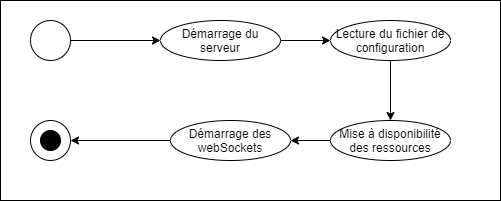

The diagram above was exported from draw.io. Its source (the exported page's mxGraphModel, read from the mxfile embedded in the PNG):
<mxGraphModel dx="1024" dy="592" grid="1" gridSize="10" guides="1" tooltips="1" connect="1" arrows="1" fold="1" page="1" pageScale="1" pageWidth="827" pageHeight="1169" math="0" shadow="0">
  <root>
    <mxCell id="0" />
    <mxCell id="1" parent="0" />
    <mxCell id="n0CB5oxINHs2Z_0opxTs-16" value="" style="rounded=0;whiteSpace=wrap;html=1;fillColor=none;" parent="1" vertex="1">
      <mxGeometry x="30" y="120" width="500" height="200" as="geometry" />
    </mxCell>
    <mxCell id="n0CB5oxINHs2Z_0opxTs-1" value="" style="ellipse;whiteSpace=wrap;html=1;aspect=fixed;strokeColor=#000000;fillColor=none;" parent="1" vertex="1">
      <mxGeometry x="60" y="240" width="40" height="40" as="geometry" />
    </mxCell>
    <mxCell id="n0CB5oxINHs2Z_0opxTs-2" value="" style="ellipse;whiteSpace=wrap;html=1;aspect=fixed;fillColor=#000000;strokeColor=#000000;" parent="1" vertex="1">
      <mxGeometry x="70" y="250" width="20" height="20" as="geometry" />
    </mxCell>
    <mxCell id="n0CB5oxINHs2Z_0opxTs-10" value="" style="edgeStyle=orthogonalEdgeStyle;rounded=0;orthogonalLoop=1;jettySize=auto;html=1;entryX=0;entryY=0.5;entryDx=0;entryDy=0;" parent="1" source="n0CB5oxINHs2Z_0opxTs-3" target="n0CB5oxINHs2Z_0opxTs-5" edge="1">
      <mxGeometry relative="1" as="geometry">
        <mxPoint x="180" y="160" as="targetPoint" />
      </mxGeometry>
    </mxCell>
    <mxCell id="n0CB5oxINHs2Z_0opxTs-3" value="" style="ellipse;whiteSpace=wrap;html=1;aspect=fixed;strokeColor=#000000;fillColor=none;" parent="1" vertex="1">
      <mxGeometry x="60" y="140" width="40" height="40" as="geometry" />
    </mxCell>
    <mxCell id="n0CB5oxINHs2Z_0opxTs-11" value="" style="edgeStyle=orthogonalEdgeStyle;rounded=0;orthogonalLoop=1;jettySize=auto;html=1;" parent="1" source="n0CB5oxINHs2Z_0opxTs-5" target="n0CB5oxINHs2Z_0opxTs-6" edge="1">
      <mxGeometry relative="1" as="geometry" />
    </mxCell>
    <mxCell id="n0CB5oxINHs2Z_0opxTs-5" value="Démarrage du serveur" style="ellipse;whiteSpace=wrap;html=1;fillColor=none;" parent="1" vertex="1">
      <mxGeometry x="190" y="140" width="120" height="40" as="geometry" />
    </mxCell>
    <mxCell id="n0CB5oxINHs2Z_0opxTs-12" value="" style="edgeStyle=orthogonalEdgeStyle;rounded=0;orthogonalLoop=1;jettySize=auto;html=1;" parent="1" source="n0CB5oxINHs2Z_0opxTs-6" target="n0CB5oxINHs2Z_0opxTs-7" edge="1">
      <mxGeometry relative="1" as="geometry" />
    </mxCell>
    <mxCell id="n0CB5oxINHs2Z_0opxTs-6" value="Lecture du fichier de configuration" style="ellipse;whiteSpace=wrap;html=1;fillColor=none;" parent="1" vertex="1">
      <mxGeometry x="360" y="140" width="120" height="40" as="geometry" />
    </mxCell>
    <mxCell id="n0CB5oxINHs2Z_0opxTs-13" value="" style="edgeStyle=orthogonalEdgeStyle;rounded=0;orthogonalLoop=1;jettySize=auto;html=1;" parent="1" source="n0CB5oxINHs2Z_0opxTs-7" target="n0CB5oxINHs2Z_0opxTs-8" edge="1">
      <mxGeometry relative="1" as="geometry" />
    </mxCell>
    <mxCell id="n0CB5oxINHs2Z_0opxTs-7" value="Mise à disponibilité des ressources" style="ellipse;whiteSpace=wrap;html=1;fillColor=none;" parent="1" vertex="1">
      <mxGeometry x="360" y="240" width="120" height="40" as="geometry" />
    </mxCell>
    <mxCell id="n0CB5oxINHs2Z_0opxTs-15" value="" style="edgeStyle=orthogonalEdgeStyle;rounded=0;orthogonalLoop=1;jettySize=auto;html=1;entryX=1;entryY=0.5;entryDx=0;entryDy=0;" parent="1" source="n0CB5oxINHs2Z_0opxTs-8" target="n0CB5oxINHs2Z_0opxTs-1" edge="1">
      <mxGeometry relative="1" as="geometry">
        <mxPoint x="120" y="260" as="targetPoint" />
      </mxGeometry>
    </mxCell>
    <mxCell id="n0CB5oxINHs2Z_0opxTs-8" value="Démarrage des webSockets" style="ellipse;whiteSpace=wrap;html=1;fillColor=none;" parent="1" vertex="1">
      <mxGeometry x="200" y="240" width="120" height="40" as="geometry" />
    </mxCell>
  </root>
</mxGraphModel>